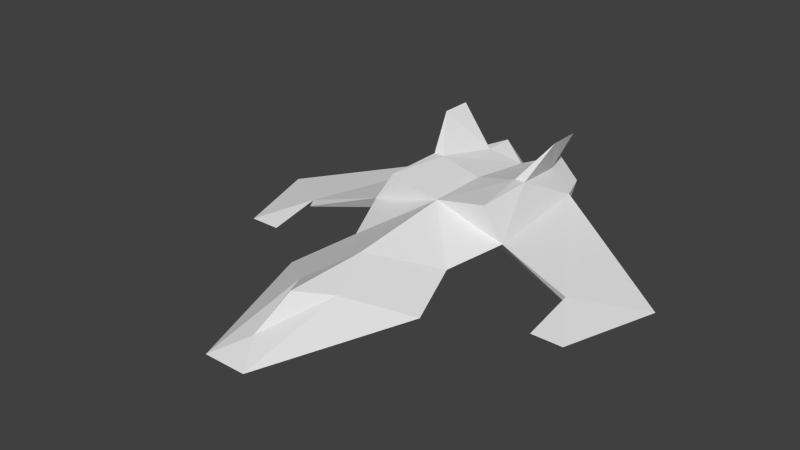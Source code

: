 # Source: fighter.blend  (saved by Blender 2.62.3; exported with 4.5.12 LTS)
import bpy
from mathutils import Matrix  # noqa: F401  (used for matrix-valued properties, if any)

bpy.ops.wm.read_factory_settings(use_empty=True)
scene = bpy.context.scene
scene.name = 'Scene'

# ---- collections
col_collection_1 = bpy.data.collections.new('Collection 1'); scene.collection.children.link(col_collection_1)

# ---- materials (node trees are filled in below, after node groups)
mat_material_001 = bpy.data.materials.new('Material.001')
mat_material_001.alpha_threshold = 0.0
mat_material_001.use_transparent_shadow = False
mat_material_001.roughness = 0.5
mat_material_001.line_color = (0.0, 0.0, 0.0, 1.0)

# ---- material node trees

# ---- world
world_world = bpy.data.worlds.new('World'); scene.world = world_world
world_world.color = (0.05088, 0.05088, 0.05088)
world_world.use_sun_shadow = False
world_world.sun_shadow_jitter_overblur = 0.0
world_world.cycles.sampling_method = 'MANUAL'
world_world.cycles.sample_map_resolution = 256

# ---- meshes
me_plane = bpy.data.meshes.new('Plane')
me_plane.from_pydata([(0.0, -3.0, 0.0), (0.7, -2.6, 0.1), (0.0, -4.0, 0.1), (0.2, -4.0, 0.1), (0.0, -2.1, 0.0), (0.5, -2.0, 0.2), (0.0, -1.4, 0.0), (0.6, -1.4, 0.2), (0.0, -0.3, 0.1), (0.6, -0.3, 0.2), (1.5, -1.6, 0.0), (2.0, -1.2, 0.0), (0.0, -3.7, 0.2), (0.0, -3.3, 0.4), (0.0, -2.5, 0.4), (0.0, -1.5, 0.5), (0.7, -1.5, 0.3), (0.0, -0.2, 0.4), (0.6, -0.3, 0.3), (1.4, -1.6, 0.1), (0.2, -3.0, 0.3), (0.5, -1.5, 0.6), (0.3, -0.3, 0.5), (0.5, -0.9, 0.6), (0.6, -0.3, 0.9), (0.6, -0.6, 0.9), (0.4, -0.9, 0.6), (0.0, -0.9, 0.5), (1.7, -2.1, 0.0), (1.4, -2.1, 0.0), (0.3, 0.0, 0.1), (0.5, 0.0, 0.3), (0.0, -0.2, 0.3), (0.1, 0.0, 0.3), (0.3, 0.0, 0.5), (0.4, -0.3, 0.5)], [], [(0, 3, 2), (6, 5, 4), (30, 6, 8), (4, 1, 0), (20, 13, 12), (16, 10, 19), (31, 9, 30), (33, 8, 32), (1, 14, 20), (3, 12, 2), (3, 20, 12), (5, 7, 16), (3, 0, 1), (10, 28, 29), (13, 20, 14), (10, 7, 9), (20, 3, 1), (5, 15, 14), (16, 21, 15), (17, 33, 32), (18, 31, 35), (16, 23, 21), (25, 22, 26), (26, 21, 23), (15, 5, 16), (26, 17, 27), (23, 18, 35), (24, 35, 22), (23, 25, 26), (33, 17, 34), (28, 10, 11), (19, 28, 11), (9, 31, 18), (34, 17, 22), (31, 33, 34), (33, 31, 30), (34, 35, 31), (8, 33, 30), (6, 9, 7), (35, 25, 23), (6, 30, 9), (11, 9, 18), (18, 19, 11), (29, 19, 10), (28, 19, 29), (21, 26, 15), (15, 26, 27), (18, 23, 16), (9, 11, 10), (17, 26, 22), (5, 6, 7), (1, 4, 5), (14, 1, 5), (22, 25, 24), (35, 34, 22), (25, 35, 24), (10, 16, 7), (19, 18, 16)])
_uv = me_plane.uv_layers.new(name='UVMap')
_uv.uv.foreach_set('vector', [0.375, 0.2578, 0.3203, 0.0, 0.375, 0.0, 0.375, 0.625, 0.25, 0.5078, 0.375, 0.4766, 0.2969, 1.0, 0.375, 0.625, 0.375, 0.9219, 0.375, 0.4766, 0.1875, 0.3516, 0.375, 0.2578, 0.05469, 0.25, 0.0, 0.1719, 0.0, 0.07031, 1.0, 0.7188, 0.8047, 0.6953, 0.8359, 0.6875, 0.1875, 1.0, 0.1875, 0.9219, 0.2969, 1.0, 0.375, 1.0, 0.375, 0.9219, 0.3672, 0.9453, 0.1875, 0.3516, 0.0, 0.375, 0.05469, 0.25, 0.05469, 0.0, 0.0, 0.07031, 0.0, 0.0, 0.05469, 0.0, 0.05469, 0.25, 0.0, 0.07031, 0.25, 0.5078, 0.1875, 0.625, 0.1875, 0.625, 0.3203, 0.0, 0.375, 0.2578, 0.1875, 0.3516, 0.8047, 0.6953, 0.7656, 0.5625, 0.8359, 0.5625, 0.0, 0.1719, 0.05469, 0.25, 0.0, 0.375, 0.8047, 0.6953, 1.0, 0.7188, 1.0, 1.0, 0.05469, 0.25, 0.05469, 0.0, 0.1875, 0.3516, 0.125, 0.5, 0.0, 0.625, 0.0, 0.375, 0.5625, 0.3125, 0.5, 0.375, 0.375, 0.3125, 0.0, 0.9219, 0.0, 1.0, 0.0, 0.9453, 0.1875, 0.9219, 0.1875, 1.0, 0.1016, 0.9219, 0.1875, 0.625, 0.125, 0.7812, 0.125, 0.625, 0.4688, 0.4922, 0.375, 0.5625, 0.375, 0.3984, 0.1016, 0.7812, 0.125, 0.625, 0.125, 0.7812, 0.0, 0.625, 0.125, 0.5, 0.1875, 0.625, 0.1016, 0.7812, 0.0, 0.9219, 0.0, 0.7812, 0.125, 0.7812, 0.1875, 0.9219, 0.1016, 0.9219, 0.4688, 0.5625, 0.375, 0.5547, 0.375, 0.5625, 0.375, 0.3984, 0.4688, 0.4922, 0.375, 0.3984, 0.0, 1.0, 0.0, 0.9219, 0.07812, 1.0, 0.7656, 0.5625, 0.8047, 0.6953, 0.6953, 0.7969, 0.5391, 0.6875, 0.6094, 0.5625, 0.6797, 0.7969, 0.1875, 0.9219, 0.1875, 1.0, 0.1875, 0.9219, 0.07812, 1.0, 0.0, 0.9219, 0.07812, 0.9219, 0.5625, 0.5, 0.6875, 0.5, 0.625, 0.5625, 0.6875, 0.5, 0.5625, 0.5, 0.625, 0.4375, 0.07812, 1.0, 0.1016, 0.9219, 0.1875, 1.0, 0.375, 0.9219, 0.375, 1.0, 0.2969, 1.0, 0.375, 0.625, 0.1875, 0.9219, 0.1875, 0.625, 0.5625, 0.5625, 0.4688, 0.4922, 0.5625, 0.3984, 0.375, 0.625, 0.2969, 1.0, 0.1875, 0.9219, 0.6953, 0.7969, 1.0, 1.0, 1.0, 1.0, 0.375, 1.0, 0.5391, 0.6875, 0.6797, 0.7969, 0.8359, 0.5625, 0.8359, 0.6875, 0.8047, 0.6953, 0.6094, 0.5625, 0.5391, 0.6875, 0.5391, 0.5625, 0.125, 0.625, 0.1016, 0.7812, 0.0, 0.625, 0.0, 0.625, 0.1016, 0.7812, 0.0, 0.7812, 0.1875, 0.9219, 0.125, 0.7812, 0.1875, 0.625, 1.0, 1.0, 0.6953, 0.7969, 0.8047, 0.6953, 0.0, 0.9219, 0.1016, 0.7812, 0.07812, 0.9219, 0.25, 0.5078, 0.375, 0.625, 0.1875, 0.625, 0.1875, 0.3516, 0.375, 0.4766, 0.25, 0.5078, 0.0, 0.375, 0.1875, 0.3516, 0.125, 0.5, 0.375, 0.5625, 0.4688, 0.4922, 0.4688, 0.5625, 0.1016, 0.9219, 0.07812, 1.0, 0.07812, 0.9219, 0.4688, 0.4922, 0.5625, 0.5625, 0.4688, 0.5625, 0.8047, 0.6953, 1.0, 0.7188, 1.0, 0.7188, 0.5391, 0.6875, 0.375, 1.0, 0.375, 0.7188])
me_plane.materials.append(mat_material_001)
me_plane.use_remesh_preserve_volume = False
me_plane.use_remesh_preserve_attributes = False
me_plane.use_mirror_vertex_groups = False
me_plane.update()

# ---- objects
ob_plane = bpy.data.objects.new('Plane', me_plane)

# ---- transforms, parenting, visibility, modifiers, constraints
ob_plane.location = (0.0, 0.0, 0.0)
ob_plane.lineart.crease_threshold = 0.0
_m = ob_plane.modifiers.new('Mirror', 'MIRROR')
_m.use_clip = True

# ---- collection membership
col_collection_1.objects.link(ob_plane)

# ---- scene / render settings (as saved in the file)
scene.frame_start = 1; scene.frame_end = 250; scene.frame_set(2)
scene.render.engine = 'BLENDER_EEVEE_NEXT'
scene.render.image_settings.color_mode = 'RGB'
scene.render.image_settings.compression = 90
scene.render.resolution_percentage = 50
scene.render.dither_intensity = 0.0
scene.render.bake_margin = 2
scene.render.bake_bias = 0.0
scene.cycles.use_denoising = False
scene.cycles.samples = 10
scene.cycles.sampling_pattern = 'TABULATED_SOBOL'
scene.cycles.light_sampling_threshold = 0.0
scene.cycles.use_adaptive_sampling = False
scene.cycles.use_light_tree = False
scene.cycles.blur_glossy = 0.0
scene.cycles.volume_bounces = 1
scene.cycles.pixel_filter_type = 'GAUSSIAN'
scene.cycles.sample_clamp_indirect = 0.0
scene.view_settings.view_transform = 'Standard'
bpy.context.view_layer.update()

# ---- added for rendering (the .blend has no active camera and no usable light): camera, sun
cam_auto = bpy.data.cameras.new('AutoCamera')
cam_auto.lens = 50.0
cam_auto.sensor_width = 36.0
cam_auto.clip_end = 1000.0
ob_auto_camera = bpy.data.objects.new('AutoCamera', cam_auto)
scene.collection.objects.link(ob_auto_camera)
ob_auto_camera.location = (5.29969, -8.35963, 4.68975)
ob_auto_camera.rotation_euler = (1.09748, -7.21219e-08, 0.694738)
scene.camera = ob_auto_camera
light_auto_sun = bpy.data.lights.new('AutoSun', 'SUN')
light_auto_sun.energy = 3.0
light_auto_sun.angle = 0.0523599
ob_auto_sun = bpy.data.objects.new('AutoSun', light_auto_sun)
scene.collection.objects.link(ob_auto_sun)
ob_auto_sun.rotation_euler = (0.872665, 0.174533, 0.523599)
bpy.context.view_layer.update()
